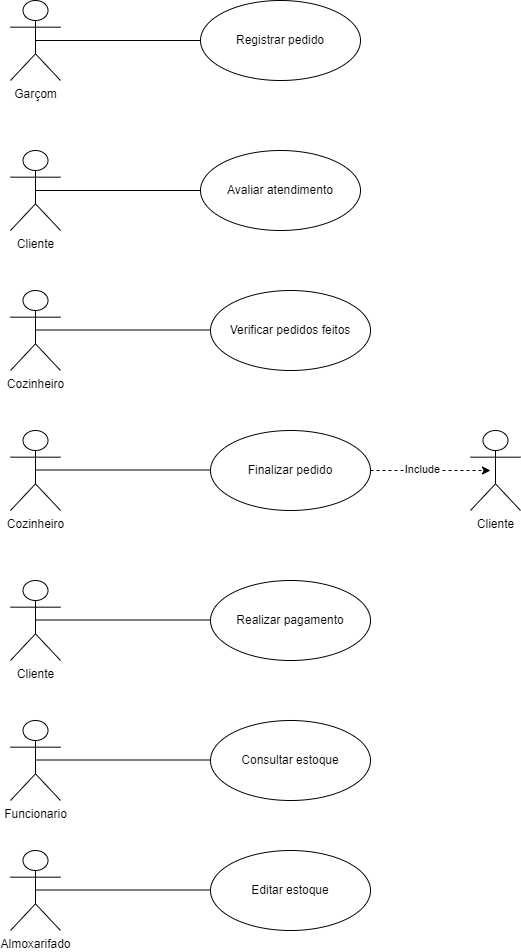

The diagram above was exported from draw.io. Its source (the exported page's mxGraphModel, read from the mxfile embedded in the PNG):
<mxGraphModel dx="839" dy="454" grid="1" gridSize="10" guides="1" tooltips="1" connect="1" arrows="1" fold="1" page="1" pageScale="1" pageWidth="827" pageHeight="1169" math="0" shadow="0">
  <root>
    <mxCell id="0" />
    <mxCell id="1" parent="0" />
    <mxCell id="ALQ-oexRxYhHLvplx8zq-1" value="Garçom&lt;div&gt;&lt;br&gt;&lt;/div&gt;" style="shape=umlActor;verticalLabelPosition=bottom;verticalAlign=top;html=1;outlineConnect=0;" vertex="1" parent="1">
      <mxGeometry x="130" y="100" width="50" height="80" as="geometry" />
    </mxCell>
    <mxCell id="ALQ-oexRxYhHLvplx8zq-4" value="" style="endArrow=none;html=1;rounded=0;exitX=0.5;exitY=0.5;exitDx=0;exitDy=0;exitPerimeter=0;" edge="1" parent="1" source="ALQ-oexRxYhHLvplx8zq-1">
      <mxGeometry width="50" height="50" relative="1" as="geometry">
        <mxPoint x="390" y="260" as="sourcePoint" />
        <mxPoint x="320" y="140" as="targetPoint" />
      </mxGeometry>
    </mxCell>
    <mxCell id="ALQ-oexRxYhHLvplx8zq-6" value="Registrar pedido" style="ellipse;whiteSpace=wrap;html=1;" vertex="1" parent="1">
      <mxGeometry x="320" y="100" width="160" height="80" as="geometry" />
    </mxCell>
    <mxCell id="ALQ-oexRxYhHLvplx8zq-7" value="Cliente" style="shape=umlActor;verticalLabelPosition=bottom;verticalAlign=top;html=1;outlineConnect=0;" vertex="1" parent="1">
      <mxGeometry x="130" y="250" width="50" height="80" as="geometry" />
    </mxCell>
    <mxCell id="ALQ-oexRxYhHLvplx8zq-8" value="" style="endArrow=none;html=1;rounded=0;exitX=0.5;exitY=0.5;exitDx=0;exitDy=0;exitPerimeter=0;" edge="1" parent="1" source="ALQ-oexRxYhHLvplx8zq-7">
      <mxGeometry width="50" height="50" relative="1" as="geometry">
        <mxPoint x="390" y="260" as="sourcePoint" />
        <mxPoint x="330" y="290" as="targetPoint" />
      </mxGeometry>
    </mxCell>
    <mxCell id="ALQ-oexRxYhHLvplx8zq-9" value="Avaliar atendimento" style="ellipse;whiteSpace=wrap;html=1;" vertex="1" parent="1">
      <mxGeometry x="320" y="250" width="160" height="80" as="geometry" />
    </mxCell>
    <mxCell id="ALQ-oexRxYhHLvplx8zq-11" value="Cozinheiro" style="shape=umlActor;verticalLabelPosition=bottom;verticalAlign=top;html=1;outlineConnect=0;" vertex="1" parent="1">
      <mxGeometry x="130" y="390" width="50" height="80" as="geometry" />
    </mxCell>
    <mxCell id="ALQ-oexRxYhHLvplx8zq-12" value="Verificar pedidos feitos" style="ellipse;whiteSpace=wrap;html=1;" vertex="1" parent="1">
      <mxGeometry x="330" y="390" width="160" height="80" as="geometry" />
    </mxCell>
    <mxCell id="ALQ-oexRxYhHLvplx8zq-13" value="" style="endArrow=none;html=1;rounded=0;exitX=0.5;exitY=0.5;exitDx=0;exitDy=0;exitPerimeter=0;" edge="1" parent="1">
      <mxGeometry width="50" height="50" relative="1" as="geometry">
        <mxPoint x="155" y="429.5" as="sourcePoint" />
        <mxPoint x="330" y="429.5" as="targetPoint" />
      </mxGeometry>
    </mxCell>
    <mxCell id="ALQ-oexRxYhHLvplx8zq-16" value="Cozinheiro" style="shape=umlActor;verticalLabelPosition=bottom;verticalAlign=top;html=1;outlineConnect=0;" vertex="1" parent="1">
      <mxGeometry x="130" y="530" width="50" height="80" as="geometry" />
    </mxCell>
    <mxCell id="ALQ-oexRxYhHLvplx8zq-17" value="" style="endArrow=none;html=1;rounded=0;exitX=0.5;exitY=0.5;exitDx=0;exitDy=0;exitPerimeter=0;" edge="1" parent="1">
      <mxGeometry width="50" height="50" relative="1" as="geometry">
        <mxPoint x="155" y="569.5" as="sourcePoint" />
        <mxPoint x="330" y="569.5" as="targetPoint" />
      </mxGeometry>
    </mxCell>
    <mxCell id="ALQ-oexRxYhHLvplx8zq-18" value="Finalizar pedido" style="ellipse;whiteSpace=wrap;html=1;" vertex="1" parent="1">
      <mxGeometry x="330" y="530" width="160" height="80" as="geometry" />
    </mxCell>
    <mxCell id="ALQ-oexRxYhHLvplx8zq-20" value="" style="endArrow=classic;html=1;rounded=0;exitX=1;exitY=0.5;exitDx=0;exitDy=0;dashed=1;" edge="1" parent="1" source="ALQ-oexRxYhHLvplx8zq-18">
      <mxGeometry width="50" height="50" relative="1" as="geometry">
        <mxPoint x="390" y="560" as="sourcePoint" />
        <mxPoint x="610" y="570" as="targetPoint" />
      </mxGeometry>
    </mxCell>
    <mxCell id="ALQ-oexRxYhHLvplx8zq-21" value="Include" style="edgeLabel;html=1;align=center;verticalAlign=middle;resizable=0;points=[];" vertex="1" connectable="0" parent="ALQ-oexRxYhHLvplx8zq-20">
      <mxGeometry x="-0.15" y="2" relative="1" as="geometry">
        <mxPoint as="offset" />
      </mxGeometry>
    </mxCell>
    <mxCell id="ALQ-oexRxYhHLvplx8zq-23" value="Cliente" style="shape=umlActor;verticalLabelPosition=bottom;verticalAlign=top;html=1;outlineConnect=0;" vertex="1" parent="1">
      <mxGeometry x="590" y="530" width="50" height="80" as="geometry" />
    </mxCell>
    <mxCell id="ALQ-oexRxYhHLvplx8zq-24" value="Cliente" style="shape=umlActor;verticalLabelPosition=bottom;verticalAlign=top;html=1;outlineConnect=0;" vertex="1" parent="1">
      <mxGeometry x="130" y="680" width="50" height="80" as="geometry" />
    </mxCell>
    <mxCell id="ALQ-oexRxYhHLvplx8zq-25" value="Realizar pagamento" style="ellipse;whiteSpace=wrap;html=1;" vertex="1" parent="1">
      <mxGeometry x="330" y="680" width="160" height="80" as="geometry" />
    </mxCell>
    <mxCell id="ALQ-oexRxYhHLvplx8zq-26" value="" style="endArrow=none;html=1;rounded=0;exitX=0.5;exitY=0.5;exitDx=0;exitDy=0;exitPerimeter=0;" edge="1" parent="1">
      <mxGeometry width="50" height="50" relative="1" as="geometry">
        <mxPoint x="155" y="719.5" as="sourcePoint" />
        <mxPoint x="330" y="719.5" as="targetPoint" />
      </mxGeometry>
    </mxCell>
    <mxCell id="ALQ-oexRxYhHLvplx8zq-27" value="Funcionario&lt;div&gt;&lt;br&gt;&lt;/div&gt;" style="shape=umlActor;verticalLabelPosition=bottom;verticalAlign=top;html=1;outlineConnect=0;" vertex="1" parent="1">
      <mxGeometry x="130" y="820" width="50" height="80" as="geometry" />
    </mxCell>
    <mxCell id="ALQ-oexRxYhHLvplx8zq-30" value="" style="endArrow=none;html=1;rounded=0;exitX=0.5;exitY=0.5;exitDx=0;exitDy=0;exitPerimeter=0;" edge="1" parent="1">
      <mxGeometry width="50" height="50" relative="1" as="geometry">
        <mxPoint x="155" y="859.5" as="sourcePoint" />
        <mxPoint x="330" y="859.5" as="targetPoint" />
      </mxGeometry>
    </mxCell>
    <mxCell id="ALQ-oexRxYhHLvplx8zq-31" value="Consultar estoque" style="ellipse;whiteSpace=wrap;html=1;" vertex="1" parent="1">
      <mxGeometry x="330" y="820" width="160" height="80" as="geometry" />
    </mxCell>
    <mxCell id="ALQ-oexRxYhHLvplx8zq-32" value="&lt;div&gt;Almoxarifado&lt;/div&gt;" style="shape=umlActor;verticalLabelPosition=bottom;verticalAlign=top;html=1;outlineConnect=0;" vertex="1" parent="1">
      <mxGeometry x="130" y="950" width="50" height="80" as="geometry" />
    </mxCell>
    <mxCell id="ALQ-oexRxYhHLvplx8zq-33" value="" style="endArrow=none;html=1;rounded=0;exitX=0.5;exitY=0.5;exitDx=0;exitDy=0;exitPerimeter=0;" edge="1" parent="1">
      <mxGeometry width="50" height="50" relative="1" as="geometry">
        <mxPoint x="155" y="989.5" as="sourcePoint" />
        <mxPoint x="330" y="989.5" as="targetPoint" />
      </mxGeometry>
    </mxCell>
    <mxCell id="ALQ-oexRxYhHLvplx8zq-34" value="Editar estoque" style="ellipse;whiteSpace=wrap;html=1;" vertex="1" parent="1">
      <mxGeometry x="330" y="950" width="160" height="80" as="geometry" />
    </mxCell>
  </root>
</mxGraphModel>